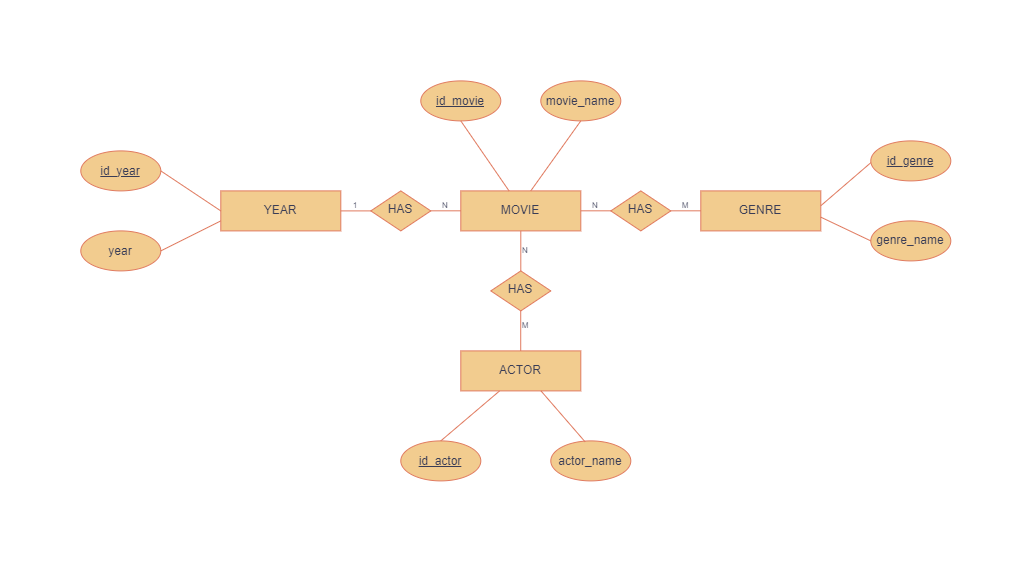

The diagram above was exported from draw.io. Its source (the exported page's mxGraphModel, read from the mxfile embedded in the PNG):
<mxGraphModel dx="2080" dy="531" grid="1" gridSize="10" guides="1" tooltips="1" connect="1" arrows="1" fold="1" page="1" pageScale="1" pageWidth="1169" pageHeight="827" math="0" shadow="0">
  <root>
    <mxCell id="0" />
    <mxCell id="1" parent="0" />
    <mxCell id="gBs8OJB8ey_QS-8HwXCE-1" parent="1" style="rounded=0;whiteSpace=wrap;html=1;labelBackgroundColor=none;fillColor=#F2CC8F;strokeColor=#E07A5F;fontColor=#393C56;" value="MOVIE" vertex="1">
      <mxGeometry height="40" width="120" x="320" y="200" as="geometry" />
    </mxCell>
    <mxCell id="yQ5EuziYLrFVvcteHXfH-1" parent="1" style="rounded=0;whiteSpace=wrap;html=1;labelBackgroundColor=none;fillColor=#F2CC8F;strokeColor=#E07A5F;fontColor=#393C56;" value="GENRE" vertex="1">
      <mxGeometry height="40" width="120" x="560" y="200" as="geometry" />
    </mxCell>
    <mxCell id="yQ5EuziYLrFVvcteHXfH-2" parent="1" style="rounded=0;whiteSpace=wrap;html=1;labelBackgroundColor=none;fillColor=#F2CC8F;strokeColor=#E07A5F;fontColor=#393C56;" value="ACTOR" vertex="1">
      <mxGeometry height="40" width="120" x="320" y="360" as="geometry" />
    </mxCell>
    <mxCell id="yQ5EuziYLrFVvcteHXfH-3" parent="1" style="rounded=0;whiteSpace=wrap;html=1;labelBackgroundColor=none;fillColor=#F2CC8F;strokeColor=#E07A5F;fontColor=#393C56;" value="YEAR" vertex="1">
      <mxGeometry height="40" width="120" x="80" y="200" as="geometry" />
    </mxCell>
    <mxCell id="yQ5EuziYLrFVvcteHXfH-4" parent="1" style="rhombus;whiteSpace=wrap;html=1;shapeInside=1;labelBackgroundColor=none;fillColor=#F2CC8F;strokeColor=#E07A5F;fontColor=#393C56;" value="HAS" vertex="1">
      <mxGeometry height="40" width="60" x="230" y="200" as="geometry" />
    </mxCell>
    <mxCell id="yQ5EuziYLrFVvcteHXfH-5" parent="1" style="rhombus;whiteSpace=wrap;html=1;shapeInside=1;labelBackgroundColor=none;fillColor=#F2CC8F;strokeColor=#E07A5F;fontColor=#393C56;" value="HAS" vertex="1">
      <mxGeometry height="40" width="60" x="470" y="200" as="geometry" />
    </mxCell>
    <mxCell id="yQ5EuziYLrFVvcteHXfH-6" parent="1" style="rhombus;whiteSpace=wrap;html=1;shapeInside=1;labelBackgroundColor=none;fillColor=#F2CC8F;strokeColor=#E07A5F;fontColor=#393C56;" value="HAS" vertex="1">
      <mxGeometry height="40" width="60" x="350" y="280" as="geometry" />
    </mxCell>
    <mxCell id="yQ5EuziYLrFVvcteHXfH-7" edge="1" parent="1" source="yQ5EuziYLrFVvcteHXfH-3" style="endArrow=none;html=1;rounded=0;exitX=1;exitY=0.5;exitDx=0;exitDy=0;entryX=0;entryY=0.5;entryDx=0;entryDy=0;labelBackgroundColor=none;strokeColor=#E07A5F;fontColor=default;" target="yQ5EuziYLrFVvcteHXfH-4" value="">
      <mxGeometry height="50" relative="1" width="50" as="geometry">
        <mxPoint x="390" y="320" as="sourcePoint" />
        <mxPoint x="440" y="270" as="targetPoint" />
      </mxGeometry>
    </mxCell>
    <mxCell id="yQ5EuziYLrFVvcteHXfH-8" edge="1" parent="1" style="endArrow=none;html=1;rounded=0;exitX=1;exitY=0.5;exitDx=0;exitDy=0;entryX=0;entryY=0.5;entryDx=0;entryDy=0;labelBackgroundColor=none;strokeColor=#E07A5F;fontColor=default;" value="">
      <mxGeometry height="50" relative="1" width="50" as="geometry">
        <mxPoint x="290" y="219.92" as="sourcePoint" />
        <mxPoint x="320" y="219.92" as="targetPoint" />
      </mxGeometry>
    </mxCell>
    <mxCell id="yQ5EuziYLrFVvcteHXfH-9" edge="1" parent="1" style="endArrow=none;html=1;rounded=0;exitX=1;exitY=0.5;exitDx=0;exitDy=0;entryX=0;entryY=0.5;entryDx=0;entryDy=0;labelBackgroundColor=none;strokeColor=#E07A5F;fontColor=default;" value="">
      <mxGeometry height="50" relative="1" width="50" as="geometry">
        <mxPoint x="440" y="219.92" as="sourcePoint" />
        <mxPoint x="470" y="219.92" as="targetPoint" />
      </mxGeometry>
    </mxCell>
    <mxCell id="yQ5EuziYLrFVvcteHXfH-10" edge="1" parent="1" style="endArrow=none;html=1;rounded=0;exitX=1;exitY=0.5;exitDx=0;exitDy=0;entryX=0;entryY=0.5;entryDx=0;entryDy=0;labelBackgroundColor=none;strokeColor=#E07A5F;fontColor=default;" value="">
      <mxGeometry height="50" relative="1" width="50" as="geometry">
        <mxPoint x="530" y="219.92" as="sourcePoint" />
        <mxPoint x="560" y="219.92" as="targetPoint" />
      </mxGeometry>
    </mxCell>
    <mxCell id="yQ5EuziYLrFVvcteHXfH-11" edge="1" parent="1" source="gBs8OJB8ey_QS-8HwXCE-1" style="endArrow=none;html=1;rounded=0;exitX=0.5;exitY=1;exitDx=0;exitDy=0;entryX=0.5;entryY=0;entryDx=0;entryDy=0;labelBackgroundColor=none;strokeColor=#E07A5F;fontColor=default;" target="yQ5EuziYLrFVvcteHXfH-6" value="">
      <mxGeometry height="50" relative="1" width="50" as="geometry">
        <mxPoint x="390" y="270" as="sourcePoint" />
        <mxPoint x="420" y="270" as="targetPoint" />
      </mxGeometry>
    </mxCell>
    <mxCell id="yQ5EuziYLrFVvcteHXfH-12" edge="1" parent="1" style="endArrow=none;html=1;rounded=0;exitX=0.5;exitY=1;exitDx=0;exitDy=0;entryX=0.5;entryY=0;entryDx=0;entryDy=0;labelBackgroundColor=none;strokeColor=#E07A5F;fontColor=default;" value="">
      <mxGeometry height="50" relative="1" width="50" as="geometry">
        <mxPoint x="379.92" y="320" as="sourcePoint" />
        <mxPoint x="379.92" y="360" as="targetPoint" />
      </mxGeometry>
    </mxCell>
    <mxCell id="yQ5EuziYLrFVvcteHXfH-13" parent="1" style="text;html=1;whiteSpace=wrap;strokeColor=none;fillColor=none;align=center;verticalAlign=middle;rounded=0;fontSize=8;labelBackgroundColor=none;fontColor=#393C56;" value="1" vertex="1">
      <mxGeometry height="10" width="10" x="210" y="210" as="geometry" />
    </mxCell>
    <mxCell id="yQ5EuziYLrFVvcteHXfH-14" parent="1" style="text;html=1;whiteSpace=wrap;strokeColor=none;fillColor=none;align=center;verticalAlign=middle;rounded=0;fontSize=8;labelBackgroundColor=none;fontColor=#393C56;" value="N" vertex="1">
      <mxGeometry height="10" width="10" x="300" y="210" as="geometry" />
    </mxCell>
    <mxCell id="yQ5EuziYLrFVvcteHXfH-15" parent="1" style="text;html=1;whiteSpace=wrap;strokeColor=none;fillColor=none;align=center;verticalAlign=middle;rounded=0;fontSize=8;labelBackgroundColor=none;fontColor=#393C56;" value="N" vertex="1">
      <mxGeometry height="10" width="10" x="450" y="210" as="geometry" />
    </mxCell>
    <mxCell id="yQ5EuziYLrFVvcteHXfH-16" parent="1" style="text;html=1;whiteSpace=wrap;strokeColor=none;fillColor=none;align=center;verticalAlign=middle;rounded=0;fontSize=8;labelBackgroundColor=none;fontColor=#393C56;" value="N" vertex="1">
      <mxGeometry height="10" width="10" x="380" y="255" as="geometry" />
    </mxCell>
    <mxCell id="yQ5EuziYLrFVvcteHXfH-17" parent="1" style="text;html=1;whiteSpace=wrap;strokeColor=none;fillColor=none;align=center;verticalAlign=middle;rounded=0;fontSize=8;labelBackgroundColor=none;fontColor=#393C56;" value="M" vertex="1">
      <mxGeometry height="10" width="10" x="540" y="210" as="geometry" />
    </mxCell>
    <mxCell id="yQ5EuziYLrFVvcteHXfH-18" parent="1" style="text;html=1;whiteSpace=wrap;strokeColor=none;fillColor=none;align=center;verticalAlign=middle;rounded=0;fontSize=8;labelBackgroundColor=none;fontColor=#393C56;" value="M" vertex="1">
      <mxGeometry height="10" width="10" x="380" y="330" as="geometry" />
    </mxCell>
    <mxCell id="yQ5EuziYLrFVvcteHXfH-19" parent="1" style="ellipse;whiteSpace=wrap;html=1;shapeInside=1;labelBackgroundColor=none;fillColor=#F2CC8F;strokeColor=#E07A5F;fontColor=#393C56;" value="&lt;u&gt;id_movie&lt;/u&gt;" vertex="1">
      <mxGeometry height="40" width="80" x="280" y="90" as="geometry" />
    </mxCell>
    <mxCell id="yQ5EuziYLrFVvcteHXfH-20" parent="1" style="ellipse;whiteSpace=wrap;html=1;shapeInside=1;labelBackgroundColor=none;fillColor=#F2CC8F;strokeColor=#E07A5F;fontColor=#393C56;" value="movie_name" vertex="1">
      <mxGeometry height="40" width="80" x="400" y="90" as="geometry" />
    </mxCell>
    <mxCell id="yQ5EuziYLrFVvcteHXfH-21" edge="1" parent="1" source="gBs8OJB8ey_QS-8HwXCE-1" style="endArrow=none;html=1;rounded=0;exitX=0.583;exitY=0;exitDx=0;exitDy=0;exitPerimeter=0;entryX=0.5;entryY=1;entryDx=0;entryDy=0;labelBackgroundColor=none;strokeColor=#E07A5F;fontColor=default;" target="yQ5EuziYLrFVvcteHXfH-20" value="">
      <mxGeometry height="50" relative="1" width="50" as="geometry">
        <mxPoint x="390" y="190" as="sourcePoint" />
        <mxPoint x="440" y="140" as="targetPoint" />
      </mxGeometry>
    </mxCell>
    <mxCell id="yQ5EuziYLrFVvcteHXfH-22" edge="1" parent="1" source="gBs8OJB8ey_QS-8HwXCE-1" style="endArrow=none;html=1;rounded=0;exitX=0.402;exitY=0;exitDx=0;exitDy=0;exitPerimeter=0;entryX=0.5;entryY=1;entryDx=0;entryDy=0;labelBackgroundColor=none;strokeColor=#E07A5F;fontColor=default;" target="yQ5EuziYLrFVvcteHXfH-19" value="">
      <mxGeometry height="50" relative="1" width="50" as="geometry">
        <mxPoint x="420" y="240" as="sourcePoint" />
        <mxPoint x="470" y="170" as="targetPoint" />
      </mxGeometry>
    </mxCell>
    <mxCell id="yQ5EuziYLrFVvcteHXfH-23" parent="1" style="ellipse;whiteSpace=wrap;html=1;shapeInside=1;labelBackgroundColor=none;fillColor=#F2CC8F;strokeColor=#E07A5F;fontColor=#393C56;" value="&lt;u&gt;id_genre&lt;/u&gt;" vertex="1">
      <mxGeometry height="40" width="80" x="730" y="150" as="geometry" />
    </mxCell>
    <mxCell id="yQ5EuziYLrFVvcteHXfH-24" parent="1" style="ellipse;whiteSpace=wrap;html=1;shapeInside=1;labelBackgroundColor=none;fillColor=#F2CC8F;strokeColor=#E07A5F;fontColor=#393C56;" value="genre_name" vertex="1">
      <mxGeometry height="40" width="80" x="730" y="230" as="geometry" />
    </mxCell>
    <mxCell id="yQ5EuziYLrFVvcteHXfH-25" edge="1" parent="1" source="yQ5EuziYLrFVvcteHXfH-1" style="endArrow=none;html=1;rounded=0;exitX=1;exitY=0.371;exitDx=0;exitDy=0;entryX=0.002;entryY=0.542;entryDx=0;entryDy=0;exitPerimeter=0;entryPerimeter=0;labelBackgroundColor=none;strokeColor=#E07A5F;fontColor=default;" target="yQ5EuziYLrFVvcteHXfH-23" value="">
      <mxGeometry height="50" relative="1" width="50" as="geometry">
        <mxPoint x="720" y="250" as="sourcePoint" />
        <mxPoint x="770" y="200" as="targetPoint" />
      </mxGeometry>
    </mxCell>
    <mxCell id="yQ5EuziYLrFVvcteHXfH-26" edge="1" parent="1" source="yQ5EuziYLrFVvcteHXfH-1" style="endArrow=none;html=1;rounded=0;exitX=0.999;exitY=0.655;exitDx=0;exitDy=0;entryX=0;entryY=0.5;entryDx=0;entryDy=0;exitPerimeter=0;labelBackgroundColor=none;strokeColor=#E07A5F;fontColor=default;" target="yQ5EuziYLrFVvcteHXfH-24" value="">
      <mxGeometry height="50" relative="1" width="50" as="geometry">
        <mxPoint x="700" y="280" as="sourcePoint" />
        <mxPoint x="750" y="230" as="targetPoint" />
      </mxGeometry>
    </mxCell>
    <mxCell id="yQ5EuziYLrFVvcteHXfH-28" parent="1" style="ellipse;whiteSpace=wrap;html=1;shapeInside=1;labelBackgroundColor=none;fillColor=#F2CC8F;strokeColor=#E07A5F;fontColor=#393C56;" value="&lt;u&gt;id_actor&lt;/u&gt;" vertex="1">
      <mxGeometry height="40" width="80" x="260" y="450" as="geometry" />
    </mxCell>
    <mxCell id="yQ5EuziYLrFVvcteHXfH-29" parent="1" style="ellipse;whiteSpace=wrap;html=1;shapeInside=1;labelBackgroundColor=none;fillColor=#F2CC8F;strokeColor=#E07A5F;fontColor=#393C56;" value="actor_name" vertex="1">
      <mxGeometry height="40" width="80" x="410" y="450" as="geometry" />
    </mxCell>
    <mxCell id="yQ5EuziYLrFVvcteHXfH-30" parent="1" style="ellipse;whiteSpace=wrap;html=1;shapeInside=1;labelBackgroundColor=none;fillColor=#F2CC8F;strokeColor=#E07A5F;fontColor=#393C56;" value="&lt;u&gt;id_year&lt;/u&gt;" vertex="1">
      <mxGeometry height="40" width="80" x="-60" y="160" as="geometry" />
    </mxCell>
    <mxCell id="yQ5EuziYLrFVvcteHXfH-32" edge="1" parent="1" source="yQ5EuziYLrFVvcteHXfH-3" style="endArrow=none;html=1;rounded=0;exitX=0;exitY=0.5;exitDx=0;exitDy=0;entryX=1;entryY=0.5;entryDx=0;entryDy=0;labelBackgroundColor=none;strokeColor=#E07A5F;fontColor=default;" target="yQ5EuziYLrFVvcteHXfH-30" value="">
      <mxGeometry height="50" relative="1" width="50" as="geometry">
        <mxPoint x="378" y="220" as="sourcePoint" />
        <mxPoint x="330" y="150" as="targetPoint" />
      </mxGeometry>
    </mxCell>
    <mxCell id="yQ5EuziYLrFVvcteHXfH-33" edge="1" parent="1" source="yQ5EuziYLrFVvcteHXfH-2" style="endArrow=none;html=1;rounded=0;exitX=0.669;exitY=1.003;exitDx=0;exitDy=0;entryX=0.43;entryY=0.026;entryDx=0;entryDy=0;exitPerimeter=0;entryPerimeter=0;labelBackgroundColor=none;strokeColor=#E07A5F;fontColor=default;" target="yQ5EuziYLrFVvcteHXfH-29" value="">
      <mxGeometry height="50" relative="1" width="50" as="geometry">
        <mxPoint x="660" y="440" as="sourcePoint" />
        <mxPoint x="710" y="464" as="targetPoint" />
      </mxGeometry>
    </mxCell>
    <mxCell id="yQ5EuziYLrFVvcteHXfH-34" edge="1" parent="1" source="yQ5EuziYLrFVvcteHXfH-2" style="endArrow=none;html=1;rounded=0;exitX=0.323;exitY=1.001;exitDx=0;exitDy=0;entryX=0.5;entryY=0;entryDx=0;entryDy=0;exitPerimeter=0;labelBackgroundColor=none;strokeColor=#E07A5F;fontColor=default;" target="yQ5EuziYLrFVvcteHXfH-28" value="">
      <mxGeometry height="50" relative="1" width="50" as="geometry">
        <mxPoint x="390" y="450" as="sourcePoint" />
        <mxPoint x="435" y="500" as="targetPoint" />
      </mxGeometry>
    </mxCell>
    <mxCell id="yQ5EuziYLrFVvcteHXfH-35" parent="1" style="ellipse;whiteSpace=wrap;html=1;shapeInside=1;labelBackgroundColor=none;fillColor=#F2CC8F;strokeColor=#E07A5F;fontColor=#393C56;" value="year" vertex="1">
      <mxGeometry height="40" width="80" x="-60" y="240" as="geometry" />
    </mxCell>
    <mxCell id="yQ5EuziYLrFVvcteHXfH-36" edge="1" parent="1" source="yQ5EuziYLrFVvcteHXfH-3" style="endArrow=none;html=1;rounded=0;exitX=0;exitY=0.75;exitDx=0;exitDy=0;entryX=1;entryY=0.5;entryDx=0;entryDy=0;labelBackgroundColor=none;strokeColor=#E07A5F;fontColor=default;" target="yQ5EuziYLrFVvcteHXfH-35" value="">
      <mxGeometry height="50" relative="1" width="50" as="geometry">
        <mxPoint x="120" y="240" as="sourcePoint" />
        <mxPoint x="40" y="200" as="targetPoint" />
      </mxGeometry>
    </mxCell>
  </root>
</mxGraphModel>